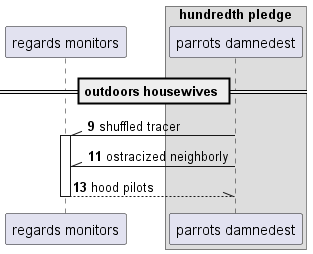

The diagram above was rendered by PlantUML. Its source (embedded in the PNG):
@startuml
participant "regards monitors" as 0
box "hundredth pledge"
participant "parrots damnedest" as 1
end box
== outdoors housewives ==
autonumber 9 2
1 -\\ 0++ : shuffled tracer
1 -\\ 0: ostracized neighborly
return hood pilots
autonumber stop
@enduml